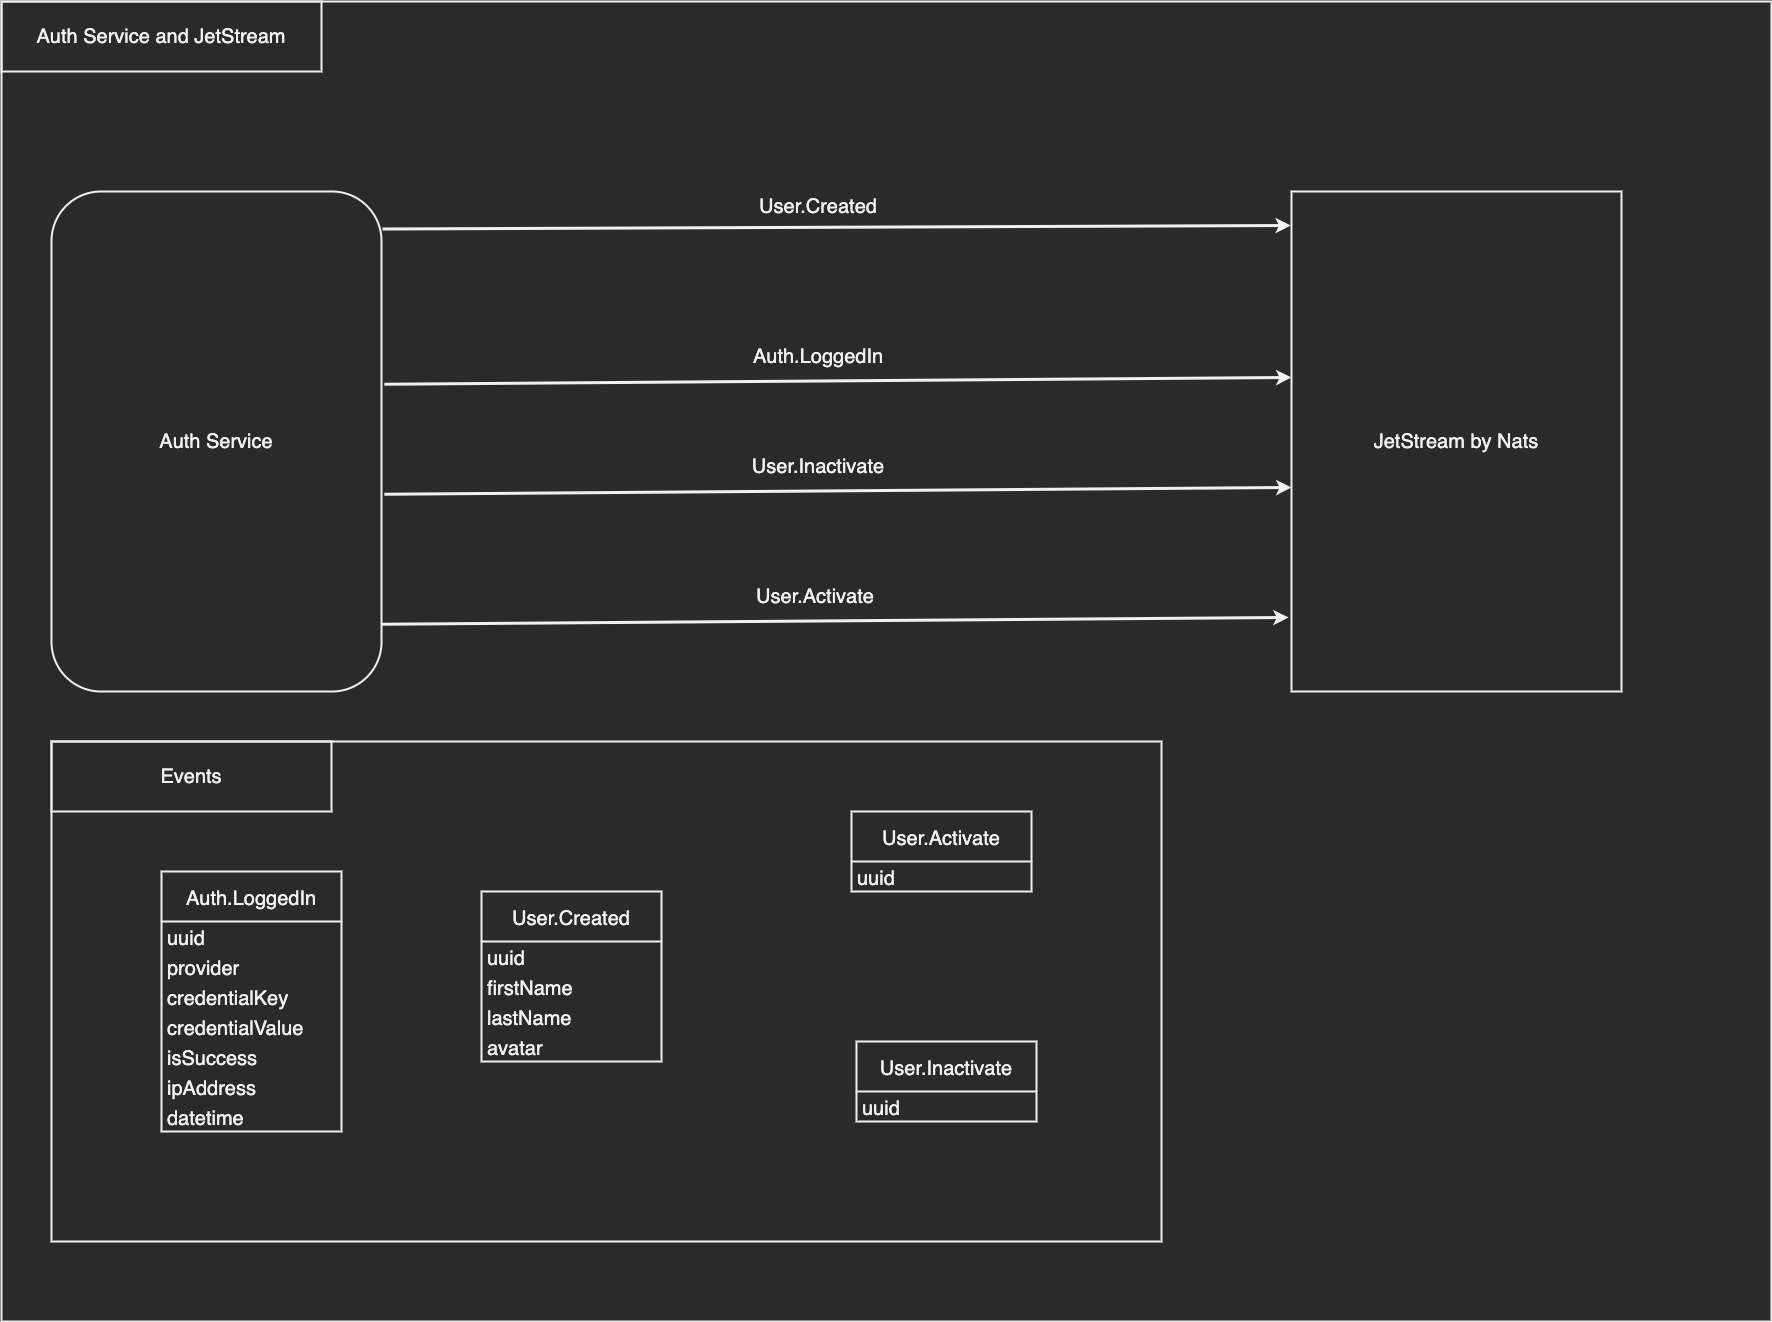

The diagram above was exported from draw.io. Its source (the exported page's mxGraphModel, read from the mxfile embedded in the PNG):
<mxGraphModel dx="3605" dy="1553" grid="1" gridSize="10" guides="1" tooltips="1" connect="1" arrows="1" fold="1" page="1" pageScale="1" pageWidth="850" pageHeight="1100" math="0" shadow="0">
  <root>
    <mxCell id="0" />
    <mxCell id="1" parent="0" />
    <mxCell id="2" value="" style="rounded=0;whiteSpace=wrap;html=1;arcSize=12;fontSize=18;strokeWidth=2;" vertex="1" parent="1">
      <mxGeometry x="-610" y="2030" width="1770" height="1320" as="geometry" />
    </mxCell>
    <mxCell id="3" value="" style="rounded=0;whiteSpace=wrap;html=1;strokeColor=default;strokeWidth=2;fontSize=20;" vertex="1" parent="1">
      <mxGeometry x="-560" y="2770" width="1110" height="500" as="geometry" />
    </mxCell>
    <mxCell id="4" value="&lt;font style=&quot;font-size: 20px;&quot;&gt;Auth Service and JetStream&lt;/font&gt;" style="text;html=1;strokeColor=default;fillColor=none;align=center;verticalAlign=middle;whiteSpace=wrap;rounded=0;strokeWidth=2;" vertex="1" parent="1">
      <mxGeometry x="-610" y="2030" width="320" height="70" as="geometry" />
    </mxCell>
    <mxCell id="5" value="Auth Service" style="rounded=1;whiteSpace=wrap;html=1;strokeColor=default;strokeWidth=2;fontSize=20;" vertex="1" parent="1">
      <mxGeometry x="-560" y="2220" width="330" height="500" as="geometry" />
    </mxCell>
    <mxCell id="6" value="JetStream by Nats" style="rounded=0;whiteSpace=wrap;html=1;strokeColor=default;strokeWidth=2;fontSize=20;" vertex="1" parent="1">
      <mxGeometry x="680" y="2220" width="330" height="500" as="geometry" />
    </mxCell>
    <mxCell id="7" value="" style="endArrow=classic;html=1;rounded=0;strokeWidth=3;fontSize=20;entryX=-0.002;entryY=0.068;entryDx=0;entryDy=0;entryPerimeter=0;exitX=1.003;exitY=0.075;exitDx=0;exitDy=0;exitPerimeter=0;" edge="1" source="5" target="6" parent="1">
      <mxGeometry width="50" height="50" relative="1" as="geometry">
        <mxPoint x="-180" y="2350" as="sourcePoint" />
        <mxPoint x="-130" y="2300" as="targetPoint" />
      </mxGeometry>
    </mxCell>
    <mxCell id="8" value="User.Created" style="text;html=1;strokeColor=none;fillColor=none;align=center;verticalAlign=middle;whiteSpace=wrap;rounded=0;strokeWidth=2;fontSize=20;" vertex="1" parent="1">
      <mxGeometry x="101.88" y="2210" width="210" height="50" as="geometry" />
    </mxCell>
    <mxCell id="9" value="" style="endArrow=classic;html=1;rounded=0;strokeWidth=3;fontSize=20;entryX=-0.002;entryY=0.068;entryDx=0;entryDy=0;entryPerimeter=0;exitX=1.003;exitY=0.075;exitDx=0;exitDy=0;exitPerimeter=0;" edge="1" parent="1">
      <mxGeometry width="50" height="50" relative="1" as="geometry">
        <mxPoint x="-227.12999999999965" y="2412.75" as="sourcePoint" />
        <mxPoint x="680" y="2405.9599999999996" as="targetPoint" />
      </mxGeometry>
    </mxCell>
    <mxCell id="10" value="Auth.LoggedIn" style="text;html=1;strokeColor=none;fillColor=none;align=center;verticalAlign=middle;whiteSpace=wrap;rounded=0;strokeWidth=2;fontSize=20;" vertex="1" parent="1">
      <mxGeometry x="101.88" y="2360" width="210" height="50" as="geometry" />
    </mxCell>
    <mxCell id="11" value="" style="endArrow=classic;html=1;rounded=0;strokeWidth=3;fontSize=20;entryX=-0.002;entryY=0.068;entryDx=0;entryDy=0;entryPerimeter=0;exitX=1.003;exitY=0.075;exitDx=0;exitDy=0;exitPerimeter=0;" edge="1" parent="1">
      <mxGeometry width="50" height="50" relative="1" as="geometry">
        <mxPoint x="-227.12999999999965" y="2522.75" as="sourcePoint" />
        <mxPoint x="680" y="2515.9599999999996" as="targetPoint" />
      </mxGeometry>
    </mxCell>
    <mxCell id="12" value="User.Inactivate" style="text;html=1;strokeColor=none;fillColor=none;align=center;verticalAlign=middle;whiteSpace=wrap;rounded=0;strokeWidth=2;fontSize=20;" vertex="1" parent="1">
      <mxGeometry x="101.88" y="2470" width="210" height="50" as="geometry" />
    </mxCell>
    <mxCell id="13" value="" style="endArrow=classic;html=1;rounded=0;strokeWidth=3;fontSize=20;entryX=-0.002;entryY=0.068;entryDx=0;entryDy=0;entryPerimeter=0;exitX=1.003;exitY=0.075;exitDx=0;exitDy=0;exitPerimeter=0;" edge="1" parent="1">
      <mxGeometry width="50" height="50" relative="1" as="geometry">
        <mxPoint x="-229.99999999999955" y="2652.75" as="sourcePoint" />
        <mxPoint x="677.1300000000001" y="2645.959999999999" as="targetPoint" />
      </mxGeometry>
    </mxCell>
    <mxCell id="14" value="User.Activate" style="text;html=1;strokeColor=none;fillColor=none;align=center;verticalAlign=middle;whiteSpace=wrap;rounded=0;strokeWidth=2;fontSize=20;" vertex="1" parent="1">
      <mxGeometry x="99.00999999999999" y="2600" width="210" height="50" as="geometry" />
    </mxCell>
    <mxCell id="15" value="User.Created" style="swimlane;fontStyle=0;childLayout=stackLayout;horizontal=1;startSize=50;horizontalStack=0;resizeParent=1;resizeParentMax=0;resizeLast=0;collapsible=1;marginBottom=0;strokeColor=default;strokeWidth=2;fontSize=20;" vertex="1" parent="1">
      <mxGeometry x="-130" y="2920" width="180" height="170" as="geometry" />
    </mxCell>
    <mxCell id="16" value="uuid" style="text;strokeColor=none;fillColor=none;align=left;verticalAlign=middle;spacingLeft=4;spacingRight=4;overflow=hidden;points=[[0,0.5],[1,0.5]];portConstraint=eastwest;rotatable=0;strokeWidth=2;fontSize=20;" vertex="1" parent="15">
      <mxGeometry y="50" width="180" height="30" as="geometry" />
    </mxCell>
    <mxCell id="17" value="firstName" style="text;strokeColor=none;fillColor=none;align=left;verticalAlign=middle;spacingLeft=4;spacingRight=4;overflow=hidden;points=[[0,0.5],[1,0.5]];portConstraint=eastwest;rotatable=0;strokeWidth=2;fontSize=20;" vertex="1" parent="15">
      <mxGeometry y="80" width="180" height="30" as="geometry" />
    </mxCell>
    <mxCell id="18" value="lastName" style="text;strokeColor=none;fillColor=none;align=left;verticalAlign=middle;spacingLeft=4;spacingRight=4;overflow=hidden;points=[[0,0.5],[1,0.5]];portConstraint=eastwest;rotatable=0;strokeWidth=2;fontSize=20;" vertex="1" parent="15">
      <mxGeometry y="110" width="180" height="30" as="geometry" />
    </mxCell>
    <mxCell id="19" value="avatar" style="text;strokeColor=none;fillColor=none;align=left;verticalAlign=middle;spacingLeft=4;spacingRight=4;overflow=hidden;points=[[0,0.5],[1,0.5]];portConstraint=eastwest;rotatable=0;strokeWidth=2;fontSize=20;" vertex="1" parent="15">
      <mxGeometry y="140" width="180" height="30" as="geometry" />
    </mxCell>
    <mxCell id="20" value="User.Inactivate" style="swimlane;fontStyle=0;childLayout=stackLayout;horizontal=1;startSize=50;horizontalStack=0;resizeParent=1;resizeParentMax=0;resizeLast=0;collapsible=1;marginBottom=0;strokeColor=default;strokeWidth=2;fontSize=20;" vertex="1" parent="1">
      <mxGeometry x="245" y="3070" width="180" height="80" as="geometry" />
    </mxCell>
    <mxCell id="21" value="uuid" style="text;strokeColor=none;fillColor=none;align=left;verticalAlign=middle;spacingLeft=4;spacingRight=4;overflow=hidden;points=[[0,0.5],[1,0.5]];portConstraint=eastwest;rotatable=0;strokeWidth=2;fontSize=20;" vertex="1" parent="20">
      <mxGeometry y="50" width="180" height="30" as="geometry" />
    </mxCell>
    <mxCell id="22" value="User.Activate" style="swimlane;fontStyle=0;childLayout=stackLayout;horizontal=1;startSize=50;horizontalStack=0;resizeParent=1;resizeParentMax=0;resizeLast=0;collapsible=1;marginBottom=0;strokeColor=default;strokeWidth=2;fontSize=20;" vertex="1" parent="1">
      <mxGeometry x="240" y="2840" width="180" height="80" as="geometry" />
    </mxCell>
    <mxCell id="23" value="uuid" style="text;strokeColor=none;fillColor=none;align=left;verticalAlign=middle;spacingLeft=4;spacingRight=4;overflow=hidden;points=[[0,0.5],[1,0.5]];portConstraint=eastwest;rotatable=0;strokeWidth=2;fontSize=20;" vertex="1" parent="22">
      <mxGeometry y="50" width="180" height="30" as="geometry" />
    </mxCell>
    <mxCell id="24" value="Auth.LoggedIn" style="swimlane;fontStyle=0;childLayout=stackLayout;horizontal=1;startSize=50;horizontalStack=0;resizeParent=1;resizeParentMax=0;resizeLast=0;collapsible=1;marginBottom=0;strokeColor=default;strokeWidth=2;fontSize=20;" vertex="1" parent="1">
      <mxGeometry x="-450" y="2900" width="180" height="260" as="geometry" />
    </mxCell>
    <mxCell id="25" value="uuid" style="text;strokeColor=none;fillColor=none;align=left;verticalAlign=middle;spacingLeft=4;spacingRight=4;overflow=hidden;points=[[0,0.5],[1,0.5]];portConstraint=eastwest;rotatable=0;strokeWidth=2;fontSize=20;" vertex="1" parent="24">
      <mxGeometry y="50" width="180" height="30" as="geometry" />
    </mxCell>
    <mxCell id="26" value="provider" style="text;strokeColor=none;fillColor=none;align=left;verticalAlign=middle;spacingLeft=4;spacingRight=4;overflow=hidden;points=[[0,0.5],[1,0.5]];portConstraint=eastwest;rotatable=0;strokeWidth=2;fontSize=20;" vertex="1" parent="24">
      <mxGeometry y="80" width="180" height="30" as="geometry" />
    </mxCell>
    <mxCell id="27" value="credentialKey" style="text;strokeColor=none;fillColor=none;align=left;verticalAlign=middle;spacingLeft=4;spacingRight=4;overflow=hidden;points=[[0,0.5],[1,0.5]];portConstraint=eastwest;rotatable=0;strokeWidth=2;fontSize=20;" vertex="1" parent="24">
      <mxGeometry y="110" width="180" height="30" as="geometry" />
    </mxCell>
    <mxCell id="28" value="credentialValue" style="text;strokeColor=none;fillColor=none;align=left;verticalAlign=middle;spacingLeft=4;spacingRight=4;overflow=hidden;points=[[0,0.5],[1,0.5]];portConstraint=eastwest;rotatable=0;strokeWidth=2;fontSize=20;" vertex="1" parent="24">
      <mxGeometry y="140" width="180" height="30" as="geometry" />
    </mxCell>
    <mxCell id="29" value="isSuccess" style="text;strokeColor=none;fillColor=none;align=left;verticalAlign=middle;spacingLeft=4;spacingRight=4;overflow=hidden;points=[[0,0.5],[1,0.5]];portConstraint=eastwest;rotatable=0;strokeWidth=2;fontSize=20;" vertex="1" parent="24">
      <mxGeometry y="170" width="180" height="30" as="geometry" />
    </mxCell>
    <mxCell id="30" value="ipAddress" style="text;strokeColor=none;fillColor=none;align=left;verticalAlign=middle;spacingLeft=4;spacingRight=4;overflow=hidden;points=[[0,0.5],[1,0.5]];portConstraint=eastwest;rotatable=0;strokeWidth=2;fontSize=20;" vertex="1" parent="24">
      <mxGeometry y="200" width="180" height="30" as="geometry" />
    </mxCell>
    <mxCell id="31" value="datetime" style="text;strokeColor=none;fillColor=none;align=left;verticalAlign=middle;spacingLeft=4;spacingRight=4;overflow=hidden;points=[[0,0.5],[1,0.5]];portConstraint=eastwest;rotatable=0;strokeWidth=2;fontSize=20;" vertex="1" parent="24">
      <mxGeometry y="230" width="180" height="30" as="geometry" />
    </mxCell>
    <mxCell id="32" value="&lt;font style=&quot;font-size: 20px;&quot;&gt;Events&lt;/font&gt;" style="text;html=1;strokeColor=default;fillColor=none;align=center;verticalAlign=middle;whiteSpace=wrap;rounded=0;strokeWidth=2;" vertex="1" parent="1">
      <mxGeometry x="-560" y="2770" width="280" height="70" as="geometry" />
    </mxCell>
  </root>
</mxGraphModel>